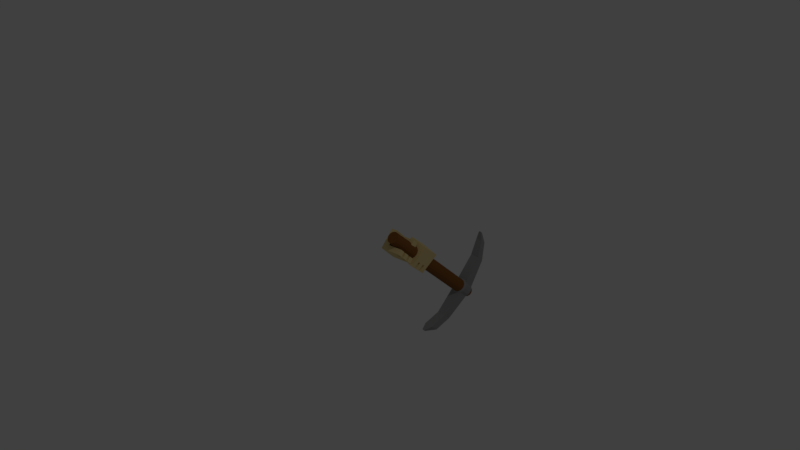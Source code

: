 # Source: diggerpickaxeupperswing.blend  (saved by Blender 2.77.0; exported with 4.5.12 LTS)
import bpy
from mathutils import Matrix  # noqa: F401  (used for matrix-valued properties, if any)

bpy.ops.wm.read_factory_settings(use_empty=True)
scene = bpy.context.scene
scene.name = 'Scene'

# ---- collections
col_collection_1 = bpy.data.collections.new('Collection 1'); scene.collection.children.link(col_collection_1)

# ---- materials (node trees are filled in below, after node groups)
mat_hand = bpy.data.materials.new('hand')
mat_hand.alpha_threshold = 0.0
mat_hand.use_transparent_shadow = False
mat_hand.diffuse_color = (0.8, 0.6293, 0.2879, 1.0)
mat_hand.roughness = 0.5
mat_wood = bpy.data.materials.new('wood')
mat_wood.alpha_threshold = 0.0
mat_wood.use_transparent_shadow = False
mat_wood.diffuse_color = (0.2462, 0.09863, 0.02636, 1.0)
mat_wood.roughness = 0.5
mat_iron = bpy.data.materials.new('iron')
mat_iron.alpha_threshold = 0.0
mat_iron.use_transparent_shadow = False
mat_iron.diffuse_color = (0.3185, 0.3185, 0.3185, 1.0)
mat_iron.roughness = 0.5

# ---- material node trees

# ---- world
world_world = bpy.data.worlds.new('World'); scene.world = world_world
world_world.color = (0.05088, 0.05088, 0.05088)
world_world.use_sun_shadow = False
world_world.sun_shadow_jitter_overblur = 0.0
world_world.cycles.sampling_method = 'MANUAL'

# ---- cameras
cam_camera = bpy.data.cameras.new('Camera')
cam_camera.clip_end = 100.0
cam_camera.lens = 35.0
cam_camera.sensor_width = 32.0
cam_camera.sensor_height = 18.0
cam_camera.ortho_scale = 7.314
cam_camera.dof.focus_distance = 0.0
cam_camera.dof.aperture_fstop = 128.0

# ---- lights
light_lamp = bpy.data.lights.new('Lamp', 'POINT')
light_lamp.transmission_factor = 0.0
light_lamp.cutoff_distance = 30.0
light_lamp.energy = 100.0
light_lamp.shadow_buffer_clip_start = 1.001
light_lamp.shadow_soft_size = 0.1
light_lamp.shadow_maximum_resolution = 0.006
light_lamp.use_absolute_resolution = True

# ---- meshes
me_mesh_011 = bpy.data.meshes.new('Mesh.011')
me_mesh_011.from_pydata([(1.041, -0.381, 0.1341), (0.9666, 0.1005, -0.488), (0.6347, 1.619, 1.249), (0.6347, 1.619, 1.249), (0.9666, 0.1005, -0.488), (1.041, -0.381, 0.1341), (1.137, -0.7117, -1.137), (1.137, -0.7117, -1.137), (1.211, -1.193, -0.5149), (1.137, -0.7117, -1.137), (1.041, -0.381, 0.1341), (1.041, -0.381, 0.1341), (0.6347, 1.619, 1.249), (1.08, -0.6314, 0.4575), (1.041, -0.381, 0.1341), (1.041, -0.381, 0.1341), (1.08, -0.6314, 0.4575), (0.6347, 1.619, 1.249), (1.08, -0.6314, 0.4575), (1.08, -0.6314, 0.4575), (0.7865, 0.6367, 2.518), (1.08, -0.6314, 0.4575), (0.6347, 1.619, 1.249), (0.6347, 1.619, 1.249), (1.08, -0.6314, 0.4575), (0.7865, 0.6367, 2.518), (1.08, -0.6314, 0.4575), (1.08, -0.6314, 0.4575), (1.157, -1.132, 1.104), (1.08, -0.6314, 0.4575), (0.7865, 0.6367, 2.518), (0.7865, 0.6367, 2.518), (1.08, -0.6314, 0.4575), (1.157, -1.132, 1.104), (1.25, -1.444, -0.1914), (1.25, -1.444, -0.1914), (1.327, -1.944, 0.4555), (1.25, -1.444, -0.1914), (1.157, -1.132, 1.104), (1.157, -1.132, 1.104), (0.9279, 0.3508, -0.8114), (0.6347, 1.619, 1.249), (0.9666, 0.1005, -0.488), (0.9666, 0.1005, -0.488), (0.6347, 1.619, 1.249), (0.9279, 0.3508, -0.8114), (0.4828, 2.601, -0.02006), (0.4828, 2.601, -0.02006), (0.9279, 0.3508, -0.8114), (0.4828, 2.601, -0.02006), (0.9279, 0.3508, -0.8114), (0.9279, 0.3508, -0.8114), (0.4828, 2.601, -0.02006), (0.9279, 0.3508, -0.8114), (1.024, 0.02015, -2.082), (1.024, 0.02015, -2.082), (1.098, -0.4613, -1.46), (1.024, 0.02015, -2.082), (0.9279, 0.3508, -0.8114), (0.9279, 0.3508, -0.8114), (-0.06065, 1.218, -0.022), (0.1853, -0.02151, -0.4889), (0.2597, -0.503, 0.1332), (0.2597, -0.503, 0.1332), (0.1853, -0.02151, -0.4889), (-0.06065, 1.218, -0.022), (0.1466, 0.2289, -0.8123), (0.1466, 0.2289, -0.8123), (-0.1351, 1.699, -0.644), (0.1466, 0.2289, -0.8123), (-0.06065, 1.218, -0.022), (-0.06065, 1.218, -0.022), (0.1466, 0.2289, -0.8123), (-0.1351, 1.699, -0.644), (0.1466, 0.2289, -0.8123), (0.1466, 0.2289, -0.8123), (0.2475, -0.1262, -2.103), (0.1466, 0.2289, -0.8123), (-0.1351, 1.699, -0.644), (-0.1351, 1.699, -0.644), (0.1466, 0.2289, -0.8123), (0.2475, -0.1262, -2.103), (0.3219, -0.6077, -1.481), (0.3219, -0.6077, -1.481), (0.2597, -0.503, 0.1332), (0.1686, -0.265, 1.894), (-0.06065, 1.218, -0.022), (-0.06065, 1.218, -0.022), (0.1686, -0.265, 1.894), (0.2597, -0.503, 0.1332), (0.1686, -0.265, 1.894), (0.1686, -0.265, 1.894), (0.2984, -0.7533, 0.4566), (0.1686, -0.265, 1.894), (0.2597, -0.503, 0.1332), (0.2597, -0.503, 0.1332), (0.1686, -0.265, 1.894), (0.2984, -0.7533, 0.4566), (0.3758, -1.254, 1.104), (0.3758, -1.254, 1.104), (0.4737, -1.59, -0.2118), (0.3758, -1.254, 1.104), (0.2984, -0.7533, 0.4566), (0.2984, -0.7533, 0.4566), (0.3758, -1.254, 1.104), (0.4737, -1.59, -0.2118), (0.5511, -2.091, 0.4351), (0.5511, -2.091, 0.4351), (0.3606, -0.858, -1.157), (0.2597, -0.503, 0.1332), (0.1853, -0.02151, -0.4889), (0.1853, -0.02151, -0.4889), (0.2597, -0.503, 0.1332), (0.3606, -0.858, -1.157), (0.435, -1.34, -0.5353), (0.435, -1.34, -0.5353), (0.4828, 2.601, -0.02006), (-0.1351, 1.699, -0.644), (-2.622, 2.016, -0.1017), (-2.622, 2.016, -0.1017), (-0.1351, 1.699, -0.644), (0.4828, 2.601, -0.02006), (-0.1351, 1.699, -0.644), (-0.1351, 1.699, -0.644), (1.024, 0.02015, -2.082), (-0.1351, 1.699, -0.644), (0.4828, 2.601, -0.02006), (0.4828, 2.601, -0.02006), (-0.1351, 1.699, -0.644), (1.024, 0.02015, -2.082), (0.2475, -0.1262, -2.103), (0.2475, -0.1262, -2.103), (-1.687, 1.407, -0.6848), (-2.622, 2.016, -0.1017), (-0.1351, 1.699, -0.644), (-0.1351, 1.699, -0.644), (-2.622, 2.016, -0.1017), (-1.687, 1.407, -0.6848), (-2.173, -0.1285, -1.815), (-2.173, -0.1285, -1.815), (-1.396, 0.01784, -1.795), (-2.173, -0.1285, -1.815), (-1.687, 1.407, -0.6848), (-1.687, 1.407, -0.6848), (-2.173, -0.1285, -1.815), (-2.367, 0.6328, 0.1055), (-2.622, 2.016, -0.1017), (-2.622, 2.016, -0.1017), (-2.367, 0.6328, 0.1055), (-2.173, -0.1285, -1.815), (-2.076, -0.756, -1.004), (-2.076, -0.756, -1.004), (-2.367, 0.6328, 0.1055), (-2.318, 0.05128, 2.436), (-2.622, 2.016, -0.1017), (-2.622, 2.016, -0.1017), (-2.318, 0.05128, 2.436), (-2.367, 0.6328, 0.1055), (-2.16, -0.7041, 1.833), (-2.16, -0.7041, 1.833), (-2.318, 0.05128, 2.436), (0.6347, 1.619, 1.249), (-2.622, 2.016, -0.1017), (-2.622, 2.016, -0.1017), (0.6347, 1.619, 1.249), (-2.318, 0.05128, 2.436), (0.7865, 0.6367, 2.518), (0.7865, 0.6367, 2.518), (0.4828, 2.601, -0.02006), (-2.622, 2.016, -0.1017), (0.6347, 1.619, 1.249), (0.6347, 1.619, 1.249), (-2.16, -0.7041, 1.833), (-1.59, 0.7792, 0.1259), (0.1686, -0.265, 1.894), (0.1686, -0.265, 1.894), (-1.59, 0.7792, 0.1259), (-2.16, -0.7041, 1.833), (-2.367, 0.6328, 0.1055), (-2.367, 0.6328, 0.1055), (-1.59, 0.7792, 0.1259), (-0.06065, 1.218, -0.022), (0.1686, -0.265, 1.894), (0.1686, -0.265, 1.894), (-0.06065, 1.218, -0.022), (-1.59, 0.7792, 0.1259), (-0.1351, 1.699, -0.644), (-0.1351, 1.699, -0.644), (-1.687, 1.407, -0.6848), (-0.1351, 1.699, -0.644), (-1.59, 0.7792, 0.1259), (-1.59, 0.7792, 0.1259), (1.157, -1.132, 1.104), (0.1686, -0.265, 1.894), (0.3758, -1.254, 1.104), (0.3758, -1.254, 1.104), (0.1686, -0.265, 1.894), (1.157, -1.132, 1.104), (0.1686, -0.265, 1.894), (0.1686, -0.265, 1.894), (0.7865, 0.6367, 2.518), (0.1686, -0.265, 1.894), (1.157, -1.132, 1.104), (1.157, -1.132, 1.104), (0.1686, -0.265, 1.894), (0.7865, 0.6367, 2.518), (0.1686, -0.265, 1.894), (0.1686, -0.265, 1.894), (-2.318, 0.05128, 2.436), (0.1686, -0.265, 1.894), (0.7865, 0.6367, 2.518), (0.7865, 0.6367, 2.518), (0.1686, -0.265, 1.894), (-2.318, 0.05128, 2.436), (-2.16, -0.7041, 1.833), (-2.16, -0.7041, 1.833), (0.5511, -2.091, 0.4351), (1.157, -1.132, 1.104), (0.3758, -1.254, 1.104), (0.3758, -1.254, 1.104), (1.157, -1.132, 1.104), (0.5511, -2.091, 0.4351), (1.327, -1.944, 0.4555), (1.327, -1.944, 0.4555), (1.08, -0.6314, 0.4575), (0.2597, -0.503, 0.1332), (1.041, -0.381, 0.1341), (1.041, -0.381, 0.1341), (0.2597, -0.503, 0.1332), (1.08, -0.6314, 0.4575), (0.2984, -0.7533, 0.4566), (0.2984, -0.7533, 0.4566), (0.1853, -0.02151, -0.4889), (0.9279, 0.3508, -0.8114), (0.9666, 0.1005, -0.488), (0.9666, 0.1005, -0.488), (0.9279, 0.3508, -0.8114), (0.1853, -0.02151, -0.4889), (0.1466, 0.2289, -0.8123), (0.1466, 0.2289, -0.8123), (0.3606, -0.858, -1.157), (1.211, -1.193, -0.5149), (0.435, -1.34, -0.5353), (0.435, -1.34, -0.5353), (1.211, -1.193, -0.5149), (0.3606, -0.858, -1.157), (1.137, -0.7117, -1.137), (1.137, -0.7117, -1.137), (0.435, -1.34, -0.5353), (1.041, -0.381, 0.1341), (0.2597, -0.503, 0.1332), (0.2597, -0.503, 0.1332), (1.041, -0.381, 0.1341), (0.435, -1.34, -0.5353), (1.211, -1.193, -0.5149), (1.211, -1.193, -0.5149), (0.9666, 0.1005, -0.488), (0.3606, -0.858, -1.157), (0.1853, -0.02151, -0.4889), (0.1853, -0.02151, -0.4889), (0.3606, -0.858, -1.157), (0.9666, 0.1005, -0.488), (1.137, -0.7117, -1.137), (1.137, -0.7117, -1.137), (-2.076, -0.756, -1.004), (-1.59, 0.7792, 0.1259), (-2.367, 0.6328, 0.1055), (-2.367, 0.6328, 0.1055), (-1.59, 0.7792, 0.1259), (-2.076, -0.756, -1.004), (-1.299, -0.6097, -0.9839), (-1.299, -0.6097, -0.9839), (0.3219, -0.6077, -1.481), (0.9279, 0.3508, -0.8114), (0.1466, 0.2289, -0.8123), (0.1466, 0.2289, -0.8123), (0.9279, 0.3508, -0.8114), (0.3219, -0.6077, -1.481), (1.098, -0.4613, -1.46), (1.098, -0.4613, -1.46), (-1.396, 0.01784, -1.795), (-2.076, -0.756, -1.004), (-2.173, -0.1285, -1.815), (-2.173, -0.1285, -1.815), (-2.076, -0.756, -1.004), (-1.396, 0.01784, -1.795), (-1.299, -0.6097, -0.9839), (-1.299, -0.6097, -0.9839), (-1.687, 1.407, -0.6848), (-1.299, -0.6097, -0.9839), (-1.396, 0.01784, -1.795), (-1.396, 0.01784, -1.795), (-1.299, -0.6097, -0.9839), (-1.687, 1.407, -0.6848), (-1.59, 0.7792, 0.1259), (-1.59, 0.7792, 0.1259), (1.024, 0.02015, -2.082), (0.3219, -0.6077, -1.481), (0.2475, -0.1262, -2.103), (0.2475, -0.1262, -2.103), (0.3219, -0.6077, -1.481), (1.024, 0.02015, -2.082), (1.098, -0.4613, -1.46), (1.098, -0.4613, -1.46), (0.4737, -1.59, -0.2118), (1.327, -1.944, 0.4555), (0.5511, -2.091, 0.4351), (0.5511, -2.091, 0.4351), (1.327, -1.944, 0.4555), (0.4737, -1.59, -0.2118), (1.25, -1.444, -0.1914), (1.25, -1.444, -0.1914), (1.08, -0.6314, 0.4575), (0.4737, -1.59, -0.2118), (0.2984, -0.7533, 0.4566), (0.2984, -0.7533, 0.4566), (0.4737, -1.59, -0.2118), (1.08, -0.6314, 0.4575), (1.25, -1.444, -0.1914), (1.25, -1.444, -0.1914)], [], [(0, 1, 2, 3), (4, 5, 6, 7), (8, 9, 10, 11), (12, 13, 14, 15), (16, 17, 18, 19), (20, 21, 22, 23), (24, 25, 26, 27), (28, 29, 30, 31), (32, 33, 34, 35), (36, 37, 38, 39), (40, 41, 42, 43), (44, 45, 46, 47), (48, 49, 50, 51), (52, 53, 54, 55), (56, 57, 58, 59), (60, 61, 62, 63), (64, 65, 66, 67), (68, 69, 70, 71), (72, 73, 74, 75), (76, 77, 78, 79), (80, 81, 82, 83), (84, 85, 86, 87), (88, 89, 90, 91), (92, 93, 94, 95), (96, 97, 98, 99), (100, 101, 102, 103), (104, 105, 106, 107), (108, 109, 110, 111), (112, 113, 114, 115), (116, 117, 118, 119), (120, 121, 122, 123), (124, 125, 126, 127), (128, 129, 130, 131), (132, 133, 134, 135), (136, 137, 138, 139), (140, 141, 142, 143), (144, 145, 146, 147), (148, 149, 150, 151), (152, 153, 154, 155), (156, 157, 158, 159), (160, 161, 162, 163), (164, 165, 166, 167), (168, 169, 170, 171), (172, 173, 174, 175), (176, 177, 178, 179), (180, 181, 182, 183), (184, 185, 186, 187), (188, 189, 190, 191), (192, 193, 194, 195), (196, 197, 198, 199), (200, 201, 202, 203), (204, 205, 206, 207), (208, 209, 210, 211), (212, 213, 214, 215), (216, 217, 218, 219), (220, 221, 222, 223), (224, 225, 226, 227), (228, 229, 230, 231), (232, 233, 234, 235), (236, 237, 238, 239), (240, 241, 242, 243), (244, 245, 246, 247), (248, 249, 250, 251), (252, 253, 254, 255), (256, 257, 258, 259), (260, 261, 262, 263), (264, 265, 266, 267), (268, 269, 270, 271), (272, 273, 274, 275), (276, 277, 278, 279), (280, 281, 282, 283), (284, 285, 286, 287), (288, 289, 290, 291), (292, 293, 294, 295), (296, 297, 298, 299), (300, 301, 302, 303), (304, 305, 306, 307), (308, 309, 310, 311), (312, 313, 314, 315), (316, 317, 318, 319)])
me_mesh_011.materials.append(mat_hand)
me_mesh_011.use_remesh_preserve_volume = False
me_mesh_011.use_remesh_preserve_attributes = False
me_mesh_011.use_mirror_vertex_groups = False
me_mesh_011.update()
me_cylinder = bpy.data.meshes.new('Cylinder')
me_cylinder.from_pydata([(0.08313, 0.75, 1.191), (5.811e-09, 0.9417, 4.499), (0.3933, 0.6883, 1.191), (0.3604, 0.87, 4.499), (0.6563, 0.5126, 1.191), (0.6659, 0.6659, 4.499), (0.8321, 0.2496, 1.191), (0.87, 0.3604, 4.499), (0.8938, -0.06059, 1.191), (0.9417, -4.084e-08, 4.499), (0.8321, -0.3708, 1.191), (0.87, -0.3604, 4.499), (0.6563, -0.6338, 1.191), (0.6659, -0.6659, 4.499), (0.3933, -0.8095, 1.191), (0.3604, -0.87, 4.499), (0.08313, -0.8712, 1.191), (1.48e-07, -0.9417, 4.499), (-0.2271, -0.8095, 1.191), (-0.3604, -0.87, 4.499), (-0.4901, -0.6338, 1.191), (-0.6659, -0.6659, 4.499), (-0.6658, -0.3708, 1.191), (-0.87, -0.3604, 4.499), (-0.7275, -0.06059, 1.191), (-0.9417, 1.156e-08, 4.499), (-0.6658, 0.2496, 1.191), (-0.87, 0.3604, 4.499), (-0.4901, 0.5126, 1.191), (-0.6659, 0.6659, 4.499), (-0.2271, 0.6883, 1.191), (-0.3604, 0.87, 4.499), (0.3604, 0.87, 13.93), (5.811e-09, 0.9417, 13.93), (0.6659, 0.6659, 13.93), (0.87, 0.3604, 13.93), (0.9417, -4.084e-08, 13.93), (0.87, -0.3604, 13.93), (0.6659, -0.6659, 13.93), (0.3604, -0.87, 13.93), (1.48e-07, -0.9417, 13.93), (-0.3604, -0.87, 13.93), (-0.6659, -0.6659, 13.93), (-0.87, -0.3604, 13.93), (-0.9417, 1.156e-08, 13.93), (-0.87, 0.3604, 13.93), (-0.6659, 0.6659, 13.93), (-0.3604, 0.87, 13.93), (0.4437, 1.071, 13.94), (3.167e-07, 1.159, 13.94), (0.8199, 0.8199, 13.94), (1.071, 0.4437, 13.94), (1.159, -5.114e-08, 13.94), (1.071, -0.4437, 13.94), (0.8199, -0.8199, 13.94), (0.4437, -1.071, 13.94), (4.917e-07, -1.159, 13.94), (-0.4437, -1.071, 13.94), (-0.8199, -0.8199, 13.94), (-1.071, -0.4437, 13.94), (-1.159, 1.337e-08, 13.94), (-1.071, 0.4437, 13.94), (-0.8199, 0.8199, 13.94), (-0.4437, 1.071, 13.94), (0.4437, 1.071, 15.07), (3.167e-07, 1.159, 15.07), (0.8199, 0.8199, 15.07), (1.071, 0.4437, 15.07), (1.159, -5.114e-08, 15.07), (1.071, -0.4437, 15.07), (0.8199, -0.8199, 15.07), (0.4437, -1.071, 15.07), (4.917e-07, -1.159, 15.07), (-0.4437, -1.071, 15.07), (-0.8199, -0.8199, 15.07), (-1.071, -0.4437, 15.07), (-1.159, 1.337e-08, 15.07), (-1.071, 0.4437, 15.07), (-0.8199, 0.8199, 15.07), (-0.4437, 1.071, 15.07), (0.3566, 0.861, 15.1), (3.379e-07, 0.9319, 15.1), (0.659, 0.659, 15.1), (0.861, 0.3566, 15.1), (0.9319, -4.111e-08, 15.1), (0.861, -0.3566, 15.1), (0.659, -0.659, 15.1), (0.3566, -0.861, 15.1), (4.786e-07, -0.9319, 15.1), (-0.3566, -0.861, 15.1), (-0.659, -0.659, 15.1), (-0.861, -0.3566, 15.1), (-0.9319, 1.074e-08, 15.1), (-0.861, 0.3566, 15.1), (-0.659, 0.659, 15.1), (-0.3566, 0.861, 15.1), (0.2985, 0.7206, 15.68), (6.844e-07, 0.78, 15.68), (0.5515, 0.5515, 15.68), (0.7206, 0.2985, 15.68), (0.78, -3.197e-08, 15.68), (0.7206, -0.2985, 15.68), (0.5515, -0.5515, 15.68), (0.2985, -0.7206, 15.68), (8.022e-07, -0.78, 15.68), (-0.2985, -0.7206, 15.68), (-0.5515, -0.5515, 15.68), (-0.7206, -0.2985, 15.68), (-0.78, 1.142e-08, 15.68), (-0.7206, 0.2985, 15.68), (-0.5515, 0.5515, 15.68), (-0.2985, 0.7206, 15.68), (-4.91, -0.355, 13.71), (-4.709, -0.6559, 13.71), (-4.981, 2.022e-07, 13.71), (-4.91, 0.355, 13.71), (-4.709, 0.6559, 13.71), (-4.91, -0.355, 14.61), (-4.709, -0.6559, 14.61), (-4.981, 2.022e-07, 14.61), (-4.91, 0.355, 14.61), (-4.709, 0.6559, 14.61), (4.91, 0.355, 13.71), (4.709, 0.6559, 13.71), (4.981, -8.902e-08, 13.71), (4.91, -0.355, 13.71), (4.709, -0.6559, 13.71), (4.91, 0.355, 14.61), (4.709, 0.6559, 14.61), (4.981, -8.902e-08, 14.61), (4.91, -0.355, 14.61), (4.709, -0.6559, 14.61), (7.163, 0.2556, 12.92), (7.018, 0.4723, 12.92), (7.214, -4.554e-08, 12.92), (7.163, -0.2556, 12.92), (7.018, -0.4723, 12.92), (7.163, 0.2556, 13.57), (7.018, 0.4723, 13.57), (7.214, -4.554e-08, 13.57), (7.163, -0.2556, 13.57), (7.018, -0.4723, 13.57), (-7.182, -0.355, 12.8), (-6.981, -0.6559, 12.8), (-7.252, 5.05e-07, 12.8), (-7.182, 0.355, 12.8), (-6.981, 0.6559, 12.8), (-7.182, -0.355, 13.7), (-6.981, -0.6559, 13.7), (-7.252, 5.05e-07, 13.7), (-7.182, 0.355, 13.7), (-6.981, 0.6559, 13.7), (7.961, 0.1041, 12.43), (7.902, 0.1923, 12.43), (7.982, -5.245e-08, 12.43), (7.961, -0.1041, 12.43), (7.902, -0.1923, 12.43), (7.961, 0.1041, 12.69), (7.902, 0.1923, 12.69), (7.982, -5.245e-08, 12.69), (7.961, -0.1041, 12.69), (7.902, -0.1923, 12.69), (-7.962, -0.1084, 12.42), (-7.901, -0.2003, 12.42), (-7.984, 4.882e-07, 12.42), (-7.962, 0.1084, 12.42), (-7.901, 0.2003, 12.42), (-7.962, -0.1084, 12.69), (-7.901, -0.2003, 12.69), (-7.984, 4.882e-07, 12.69), (-7.962, 0.1084, 12.69), (-7.901, 0.2003, 12.69), (0.2897, 0.6994, 13.77), (5.8e-08, 0.757, 13.77), (0.5353, 0.5353, 13.77), (0.6994, 0.2897, 13.77), (0.757, -3.283e-08, 13.77), (0.6994, -0.2897, 13.77), (0.5353, -0.5353, 13.77), (0.2897, -0.6994, 13.77), (1.723e-07, -0.757, 13.77), (-0.2897, -0.6994, 13.77), (-0.5353, -0.5353, 13.77), (-0.6994, -0.2897, 13.77), (-0.757, 9.289e-09, 13.77), (-0.6994, 0.2897, 13.77), (-0.5353, 0.5353, 13.77), (-0.2897, 0.6994, 13.77), (0.3567, 0.8611, 13.78), (3.079e-07, 0.9321, 13.78), (0.6591, 0.6591, 13.78), (0.8611, 0.3567, 13.78), (0.9321, -4.111e-08, 13.78), (0.8611, -0.3567, 13.78), (0.6591, -0.6591, 13.78), (0.3567, -0.8611, 13.78), (4.486e-07, -0.9321, 13.78), (-0.3567, -0.8611, 13.78), (-0.6591, -0.6591, 13.78), (-0.8611, -0.3567, 13.78), (-0.9321, 1.074e-08, 13.78), (-0.8611, 0.3567, 13.78), (-0.6591, 0.6591, 13.78), (-0.3567, 0.8611, 13.78), (0.3515, 0.8487, 15.29), (3.412e-07, 0.9186, 15.29), (0.6496, 0.6496, 15.29), (0.8487, 0.3515, 15.29), (0.9186, -3.897e-08, 15.29), (0.8487, -0.3515, 15.29), (0.6496, -0.6496, 15.29), (0.3515, -0.8487, 15.29), (4.799e-07, -0.9186, 15.29), (-0.3515, -0.8487, 15.29), (-0.6496, -0.6496, 15.29), (-0.8487, -0.3515, 15.29), (-0.9186, 1.214e-08, 15.29), (-0.8487, 0.3515, 15.29), (-0.6496, 0.6496, 15.29), (-0.3515, 0.8487, 15.29), (0.2825, 0.6821, 15.32), (3.58e-07, 0.7383, 15.32), (0.5221, 0.5221, 15.32), (0.6821, 0.2825, 15.32), (0.7383, -3.102e-08, 15.32), (0.6821, -0.2825, 15.32), (0.5221, -0.5221, 15.32), (0.2825, -0.6821, 15.32), (4.695e-07, -0.7383, 15.32), (-0.2825, -0.6821, 15.32), (-0.5221, -0.5221, 15.32), (-0.6821, -0.2825, 15.32), (-0.7383, 1.006e-08, 15.32), (-0.6821, 0.2825, 15.32), (-0.5221, 0.5221, 15.32), (-0.2825, 0.6821, 15.32), (0.2368, 0.5716, 15.77), (9.092e-07, 0.6187, 15.77), (0.4375, 0.4375, 15.77), (0.5716, 0.2368, 15.77), (0.6187, -2.458e-08, 15.77), (0.5716, -0.2368, 15.77), (0.4375, -0.4375, 15.77), (0.2368, -0.5716, 15.77), (1.003e-06, -0.6187, 15.77), (-0.2368, -0.5716, 15.77), (-0.4375, -0.4375, 15.77), (-0.5716, -0.2368, 15.77), (-0.6187, 9.836e-09, 15.77), (-0.5716, 0.2368, 15.77), (-0.4375, 0.4375, 15.77), (-0.2368, 0.5716, 15.77)], [], [(0, 1, 3, 2), (2, 3, 5, 4), (4, 5, 7, 6), (6, 7, 9, 8), (8, 9, 11, 10), (10, 11, 13, 12), (12, 13, 15, 14), (14, 15, 17, 16), (16, 17, 19, 18), (18, 19, 21, 20), (20, 21, 23, 22), (22, 23, 25, 24), (24, 25, 27, 26), (26, 27, 29, 28), (13, 11, 37, 38), (28, 29, 31, 30), (30, 31, 1, 0), (0, 2, 4, 6, 8, 10, 12, 14, 16, 18, 20, 22, 24, 26, 28, 30), (59, 60, 200, 199), (23, 21, 42, 43), (1, 31, 47, 33), (9, 7, 35, 36), (19, 17, 40, 41), (29, 27, 45, 46), (5, 3, 32, 34), (15, 13, 38, 39), (25, 23, 43, 44), (11, 9, 36, 37), (21, 19, 41, 42), (31, 29, 46, 47), (7, 5, 34, 35), (17, 15, 39, 40), (3, 1, 33, 32), (27, 25, 44, 45), (57, 56, 72, 73), (35, 34, 174, 175), (58, 59, 199, 198), (33, 47, 187, 173), (34, 32, 172, 174), (57, 58, 198, 197), (47, 46, 186, 187), (32, 33, 173, 172), (56, 57, 197, 196), (46, 45, 185, 186), (55, 56, 196, 195), (45, 44, 184, 185), (54, 55, 195, 194), (44, 43, 183, 184), (53, 54, 194, 193), (43, 42, 182, 183), (81, 80, 220, 221), (50, 48, 64, 66), (58, 57, 73, 74), (66, 67, 127, 128), (60, 59, 112, 114), (50, 66, 128, 123), (59, 58, 113, 112), (69, 70, 131, 130), (76, 77, 120, 119), (52, 51, 122, 124), (62, 61, 115, 116), (55, 54, 70, 71), (63, 62, 78, 79), (56, 55, 71, 72), (48, 49, 65, 64), (49, 63, 79, 65), (84, 83, 99, 100), (70, 69, 209, 210), (93, 94, 234, 233), (69, 68, 208, 209), (92, 93, 233, 232), (68, 67, 207, 208), (91, 92, 232, 231), (67, 66, 206, 207), (90, 91, 231, 230), (65, 79, 219, 205), (66, 64, 204, 206), (89, 90, 230, 229), (79, 78, 218, 219), (64, 65, 205, 204), (88, 89, 229, 228), (78, 77, 217, 218), (106, 105, 245, 246), (92, 91, 107, 108), (85, 84, 100, 101), (93, 92, 108, 109), (86, 85, 101, 102), (94, 93, 109, 110), (87, 86, 102, 103), (95, 94, 110, 111), (88, 87, 103, 104), (80, 81, 97, 96), (81, 95, 111, 97), (89, 88, 104, 105), (82, 80, 96, 98), (90, 89, 105, 106), (83, 82, 98, 99), (91, 90, 106, 107), (113, 118, 148, 143), (114, 112, 142, 144), (118, 117, 147, 148), (120, 121, 151, 150), (77, 78, 121, 120), (58, 74, 118, 113), (74, 75, 117, 118), (61, 60, 114, 115), (78, 62, 116, 121), (75, 76, 119, 117), (127, 129, 139, 137), (123, 128, 138, 133), (124, 122, 132, 134), (128, 127, 137, 138), (53, 52, 124, 125), (67, 68, 129, 127), (70, 54, 126, 131), (54, 53, 125, 126), (68, 69, 130, 129), (51, 50, 123, 122), (138, 137, 157, 158), (140, 141, 161, 160), (132, 133, 153, 152), (136, 135, 155, 156), (131, 126, 136, 141), (125, 124, 134, 135), (129, 130, 140, 139), (126, 125, 135, 136), (122, 123, 133, 132), (130, 131, 141, 140), (150, 151, 171, 170), (142, 143, 163, 162), (146, 145, 165, 166), (149, 150, 170, 169), (117, 119, 149, 147), (121, 116, 146, 151), (115, 114, 144, 145), (119, 120, 150, 149), (116, 115, 145, 146), (112, 113, 143, 142), (152, 153, 158, 157), (154, 152, 157, 159), (155, 154, 159, 160), (156, 155, 160, 161), (134, 132, 152, 154), (133, 138, 158, 153), (137, 139, 159, 157), (141, 136, 156, 161), (135, 134, 154, 155), (139, 140, 160, 159), (162, 163, 168, 167), (164, 162, 167, 169), (165, 164, 169, 170), (166, 165, 170, 171), (148, 147, 167, 168), (144, 142, 162, 164), (143, 148, 168, 163), (147, 149, 169, 167), (151, 146, 166, 171), (145, 144, 164, 165), (176, 175, 191, 192), (184, 183, 199, 200), (177, 176, 192, 193), (185, 184, 200, 201), (178, 177, 193, 194), (186, 185, 201, 202), (179, 178, 194, 195), (187, 186, 202, 203), (180, 179, 195, 196), (172, 173, 189, 188), (173, 187, 203, 189), (181, 180, 196, 197), (174, 172, 188, 190), (182, 181, 197, 198), (175, 174, 190, 191), (183, 182, 198, 199), (36, 35, 175, 176), (60, 61, 201, 200), (37, 36, 176, 177), (61, 62, 202, 201), (38, 37, 177, 178), (49, 48, 188, 189), (62, 63, 203, 202), (39, 38, 178, 179), (48, 50, 190, 188), (63, 49, 189, 203), (40, 39, 179, 180), (50, 51, 191, 190), (41, 40, 180, 181), (51, 52, 192, 191), (42, 41, 181, 182), (52, 53, 193, 192), (218, 217, 233, 234), (211, 210, 226, 227), (219, 218, 234, 235), (212, 211, 227, 228), (204, 205, 221, 220), (205, 219, 235, 221), (213, 212, 228, 229), (206, 204, 220, 222), (214, 213, 229, 230), (207, 206, 222, 223), (215, 214, 230, 231), (208, 207, 223, 224), (216, 215, 231, 232), (209, 208, 224, 225), (217, 216, 232, 233), (210, 209, 225, 226), (94, 95, 235, 234), (71, 70, 210, 211), (80, 82, 222, 220), (95, 81, 221, 235), (72, 71, 211, 212), (82, 83, 223, 222), (73, 72, 212, 213), (83, 84, 224, 223), (74, 73, 213, 214), (84, 85, 225, 224), (75, 74, 214, 215), (85, 86, 226, 225), (76, 75, 215, 216), (86, 87, 227, 226), (77, 76, 216, 217), (87, 88, 228, 227), (236, 237, 251, 250, 249, 248, 247, 246, 245, 244, 243, 242, 241, 240, 239, 238), (99, 98, 238, 239), (107, 106, 246, 247), (100, 99, 239, 240), (108, 107, 247, 248), (101, 100, 240, 241), (109, 108, 248, 249), (102, 101, 241, 242), (110, 109, 249, 250), (103, 102, 242, 243), (111, 110, 250, 251), (104, 103, 243, 244), (96, 97, 237, 236), (97, 111, 251, 237), (105, 104, 244, 245), (98, 96, 236, 238), (116, 113, 143, 146), (116, 62, 58, 113), (166, 146, 143, 163), (162, 164, 165, 166, 163), (54, 50, 123, 126), (126, 123, 133, 136), (156, 136, 133, 153), (152, 154, 155, 156, 153)])
me_cylinder.polygons.foreach_set('material_index', [0, 0, 0, 0, 0, 0, 0, 0, 0, 0, 0, 0, 0, 0, 0, 0, 0, 0, 1, 0, 0, 0, 0, 0, 0, 0, 0, 0, 0, 0, 0, 0, 0, 0, 1, 0, 1, 0, 0, 1, 0, 0, 1, 0, 1, 0, 1, 0, 1, 0, 0, 1, 1, 1, 1, 1, 1, 1, 1, 1, 1, 1, 1, 1, 1, 1, 0, 1, 0, 1, 0, 1, 0, 1, 0, 1, 1, 0, 1, 1, 0, 1, 0, 0, 0, 0, 0, 0, 0, 0, 0, 0, 0, 0, 0, 0, 0, 0, 1, 1, 1, 1, 1, 1, 1, 1, 1, 1, 1, 1, 1, 1, 1, 1, 1, 1, 1, 1, 1, 1, 1, 1, 1, 1, 1, 1, 1, 1, 1, 1, 1, 1, 1, 1, 1, 1, 1, 1, 1, 1, 1, 1, 1, 1, 1, 1, 1, 1, 1, 1, 1, 1, 1, 1, 1, 1, 1, 1, 0, 0, 0, 0, 0, 0, 0, 0, 0, 0, 0, 0, 0, 0, 0, 0, 0, 1, 0, 1, 0, 1, 1, 0, 1, 1, 0, 1, 0, 1, 0, 1, 0, 0, 0, 0, 0, 0, 0, 0, 0, 0, 0, 0, 0, 0, 0, 0, 0, 1, 0, 0, 1, 0, 1, 0, 1, 0, 1, 0, 1, 0, 1, 0, 0, 0, 0, 0, 0, 0, 0, 0, 0, 0, 0, 0, 0, 0, 0, 0, 1, 1, 1, 1, 1, 1, 1, 1])
me_cylinder.materials.append(mat_wood)
me_cylinder.materials.append(mat_iron)
me_cylinder.use_remesh_preserve_volume = False
me_cylinder.use_remesh_preserve_attributes = False
me_cylinder.use_mirror_vertex_groups = False
me_cylinder.update()
me_mesh_010 = bpy.data.meshes.new('Mesh.010')
me_mesh_010.from_pydata([(-0.6831, 1.626, 1.307), (-1.015, 0.1072, -0.4296), (-1.089, -0.3743, 0.1925), (-1.089, -0.3743, 0.1925), (-1.015, 0.1072, -0.4296), (-0.6831, 1.626, 1.307), (-0.9763, 0.3575, -0.753), (-0.9763, 0.3575, -0.753), (-0.5313, 2.608, 0.03833), (-0.9763, 0.3575, -0.753), (-0.6831, 1.626, 1.307), (-0.6831, 1.626, 1.307), (-0.9763, 0.3575, -0.753), (-0.5313, 2.608, 0.03833), (-0.9763, 0.3575, -0.753), (-0.9763, 0.3575, -0.753), (-1.072, 0.02685, -2.024), (-0.9763, 0.3575, -0.753), (-0.5313, 2.608, 0.03833), (-0.5313, 2.608, 0.03833), (-0.9763, 0.3575, -0.753), (-1.072, 0.02685, -2.024), (-1.146, -0.4546, -1.402), (-1.146, -0.4546, -1.402), (-1.128, -0.6247, 0.5159), (-0.6831, 1.626, 1.307), (-1.089, -0.3743, 0.1925), (-1.089, -0.3743, 0.1925), (-0.6831, 1.626, 1.307), (-1.128, -0.6247, 0.5159), (-0.8349, 0.6434, 2.576), (-0.8349, 0.6434, 2.576), (-1.128, -0.6247, 0.5159), (-0.8349, 0.6434, 2.576), (-1.128, -0.6247, 0.5159), (-1.128, -0.6247, 0.5159), (-0.8349, 0.6434, 2.576), (-1.128, -0.6247, 0.5159), (-1.205, -1.125, 1.163), (-1.205, -1.125, 1.163), (-1.298, -1.437, -0.133), (-1.205, -1.125, 1.163), (-1.128, -0.6247, 0.5159), (-1.128, -0.6247, 0.5159), (-1.205, -1.125, 1.163), (-1.298, -1.437, -0.133), (-1.376, -1.938, 0.5139), (-1.376, -1.938, 0.5139), (-1.185, -0.705, -1.079), (-1.089, -0.3743, 0.1925), (-1.015, 0.1072, -0.4296), (-1.015, 0.1072, -0.4296), (-1.089, -0.3743, 0.1925), (-1.185, -0.705, -1.079), (-1.26, -1.186, -0.4565), (-1.26, -1.186, -0.4565), (-0.3081, -0.4962, 0.1916), (-0.2337, -0.01477, -0.4305), (0.01221, 1.225, 0.03639), (0.01221, 1.225, 0.03639), (-0.2337, -0.01477, -0.4305), (-0.3081, -0.4962, 0.1916), (-0.409, -0.8513, -1.099), (-0.409, -0.8513, -1.099), (-0.4834, -1.333, -0.4769), (-0.409, -0.8513, -1.099), (-0.3081, -0.4962, 0.1916), (-0.3081, -0.4962, 0.1916), (-0.217, -0.2583, 1.952), (-0.3081, -0.4962, 0.1916), (0.01221, 1.225, 0.03639), (0.01221, 1.225, 0.03639), (-0.3081, -0.4962, 0.1916), (-0.217, -0.2583, 1.952), (-0.3468, -0.7466, 0.515), (-0.3468, -0.7466, 0.515), (-0.4242, -1.247, 1.162), (-0.3468, -0.7466, 0.515), (-0.217, -0.2583, 1.952), (-0.217, -0.2583, 1.952), (-0.3468, -0.7466, 0.515), (-0.4242, -1.247, 1.162), (-0.5221, -1.583, -0.1534), (-0.5221, -1.583, -0.1534), (-0.5994, -2.084, 0.4935), (-0.5221, -1.583, -0.1534), (-0.4242, -1.247, 1.162), (-0.4242, -1.247, 1.162), (-0.195, 0.2356, -0.7539), (0.01221, 1.225, 0.03639), (-0.2337, -0.01477, -0.4305), (-0.2337, -0.01477, -0.4305), (0.01221, 1.225, 0.03639), (-0.195, 0.2356, -0.7539), (0.08662, 1.706, -0.5857), (0.08662, 1.706, -0.5857), (-0.195, 0.2356, -0.7539), (0.08662, 1.706, -0.5857), (-0.195, 0.2356, -0.7539), (-0.195, 0.2356, -0.7539), (0.08662, 1.706, -0.5857), (-0.195, 0.2356, -0.7539), (-0.2958, -0.1195, -2.044), (-0.2958, -0.1195, -2.044), (-0.3703, -0.6009, -1.422), (-0.2958, -0.1195, -2.044), (-0.195, 0.2356, -0.7539), (-0.195, 0.2356, -0.7539), (2.573, 2.023, -0.04328), (0.08662, 1.706, -0.5857), (-0.5313, 2.608, 0.03833), (-0.5313, 2.608, 0.03833), (0.08662, 1.706, -0.5857), (2.573, 2.023, -0.04328), (1.639, 1.413, -0.6265), (1.639, 1.413, -0.6265), (2.124, -0.1217, -1.757), (1.639, 1.413, -0.6265), (2.573, 2.023, -0.04328), (2.573, 2.023, -0.04328), (1.639, 1.413, -0.6265), (2.124, -0.1217, -1.757), (1.348, 0.02464, -1.736), (1.348, 0.02464, -1.736), (0.08662, 1.706, -0.5857), (-1.072, 0.02685, -2.024), (-0.5313, 2.608, 0.03833), (-0.5313, 2.608, 0.03833), (-1.072, 0.02685, -2.024), (0.08662, 1.706, -0.5857), (-0.2958, -0.1195, -2.044), (-0.2958, -0.1195, -2.044), (2.318, 0.6396, 0.1639), (2.124, -0.1217, -1.757), (2.573, 2.023, -0.04328), (2.573, 2.023, -0.04328), (2.124, -0.1217, -1.757), (2.318, 0.6396, 0.1639), (2.027, -0.7492, -0.9459), (2.027, -0.7492, -0.9459), (2.27, 0.05813, 2.495), (2.318, 0.6396, 0.1639), (2.573, 2.023, -0.04328), (2.573, 2.023, -0.04328), (2.318, 0.6396, 0.1639), (2.27, 0.05813, 2.495), (2.112, -0.6972, 1.891), (2.112, -0.6972, 1.891), (2.573, 2.023, -0.04328), (-0.6831, 1.626, 1.307), (2.27, 0.05813, 2.495), (2.27, 0.05813, 2.495), (-0.6831, 1.626, 1.307), (2.573, 2.023, -0.04328), (-0.5313, 2.608, 0.03833), (-0.5313, 2.608, 0.03833), (-0.6831, 1.626, 1.307), (-0.8349, 0.6434, 2.576), (2.27, 0.05813, 2.495), (2.27, 0.05813, 2.495), (1.542, 0.786, 0.1843), (2.112, -0.6972, 1.891), (-0.217, -0.2583, 1.952), (-0.217, -0.2583, 1.952), (2.112, -0.6972, 1.891), (1.542, 0.786, 0.1843), (2.318, 0.6396, 0.1639), (2.318, 0.6396, 0.1639), (0.01221, 1.225, 0.03639), (1.542, 0.786, 0.1843), (-0.217, -0.2583, 1.952), (-0.217, -0.2583, 1.952), (1.542, 0.786, 0.1843), (0.01221, 1.225, 0.03639), (1.542, 0.786, 0.1843), (1.542, 0.786, 0.1843), (0.08662, 1.706, -0.5857), (1.542, 0.786, 0.1843), (0.01221, 1.225, 0.03639), (0.01221, 1.225, 0.03639), (1.542, 0.786, 0.1843), (0.08662, 1.706, -0.5857), (1.639, 1.413, -0.6265), (1.639, 1.413, -0.6265), (-1.205, -1.125, 1.163), (-0.4242, -1.247, 1.162), (-0.217, -0.2583, 1.952), (-0.217, -0.2583, 1.952), (-0.4242, -1.247, 1.162), (-1.205, -1.125, 1.163), (-0.5994, -2.084, 0.4935), (-0.5994, -2.084, 0.4935), (-1.376, -1.938, 0.5139), (-0.5994, -2.084, 0.4935), (-1.205, -1.125, 1.163), (-1.205, -1.125, 1.163), (-0.217, -0.2583, 1.952), (-0.8349, 0.6434, 2.576), (-1.205, -1.125, 1.163), (-1.205, -1.125, 1.163), (-0.8349, 0.6434, 2.576), (-0.217, -0.2583, 1.952), (2.27, 0.05813, 2.495), (2.27, 0.05813, 2.495), (2.112, -0.6972, 1.891), (2.27, 0.05813, 2.495), (-0.217, -0.2583, 1.952), (-0.217, -0.2583, 1.952), (-0.3081, -0.4962, 0.1916), (-1.128, -0.6247, 0.5159), (-1.089, -0.3743, 0.1925), (-1.089, -0.3743, 0.1925), (-1.128, -0.6247, 0.5159), (-0.3081, -0.4962, 0.1916), (-0.3468, -0.7466, 0.515), (-0.3468, -0.7466, 0.515), (-0.9763, 0.3575, -0.753), (-0.2337, -0.01477, -0.4305), (-1.015, 0.1072, -0.4296), (-1.015, 0.1072, -0.4296), (-0.2337, -0.01477, -0.4305), (-0.9763, 0.3575, -0.753), (-0.195, 0.2356, -0.7539), (-0.195, 0.2356, -0.7539), (-1.26, -1.186, -0.4565), (-0.409, -0.8513, -1.099), (-0.4834, -1.333, -0.4769), (-0.4834, -1.333, -0.4769), (-0.409, -0.8513, -1.099), (-1.26, -1.186, -0.4565), (-1.185, -0.705, -1.079), (-1.185, -0.705, -1.079), (-1.089, -0.3743, 0.1925), (-0.4834, -1.333, -0.4769), (-0.3081, -0.4962, 0.1916), (-0.3081, -0.4962, 0.1916), (-0.4834, -1.333, -0.4769), (-1.089, -0.3743, 0.1925), (-1.26, -1.186, -0.4565), (-1.26, -1.186, -0.4565), (-0.409, -0.8513, -1.099), (-1.015, 0.1072, -0.4296), (-0.2337, -0.01477, -0.4305), (-0.2337, -0.01477, -0.4305), (-1.015, 0.1072, -0.4296), (-0.409, -0.8513, -1.099), (-1.185, -0.705, -1.079), (-1.185, -0.705, -1.079), (1.542, 0.786, 0.1843), (2.027, -0.7492, -0.9459), (2.318, 0.6396, 0.1639), (2.318, 0.6396, 0.1639), (2.027, -0.7492, -0.9459), (1.542, 0.786, 0.1843), (1.251, -0.6029, -0.9255), (1.251, -0.6029, -0.9255), (-0.9763, 0.3575, -0.753), (-0.3703, -0.6009, -1.422), (-0.195, 0.2356, -0.7539), (-0.195, 0.2356, -0.7539), (-0.3703, -0.6009, -1.422), (-0.9763, 0.3575, -0.753), (-1.146, -0.4546, -1.402), (-1.146, -0.4546, -1.402), (2.027, -0.7492, -0.9459), (1.348, 0.02464, -1.736), (2.124, -0.1217, -1.757), (2.124, -0.1217, -1.757), (1.348, 0.02464, -1.736), (2.027, -0.7492, -0.9459), (1.251, -0.6029, -0.9255), (1.251, -0.6029, -0.9255), (1.251, -0.6029, -0.9255), (1.639, 1.413, -0.6265), (1.348, 0.02464, -1.736), (1.348, 0.02464, -1.736), (1.639, 1.413, -0.6265), (1.251, -0.6029, -0.9255), (1.542, 0.786, 0.1843), (1.542, 0.786, 0.1843), (-0.3703, -0.6009, -1.422), (-1.072, 0.02685, -2.024), (-0.2958, -0.1195, -2.044), (-0.2958, -0.1195, -2.044), (-1.072, 0.02685, -2.024), (-0.3703, -0.6009, -1.422), (-1.146, -0.4546, -1.402), (-1.146, -0.4546, -1.402), (-1.376, -1.938, 0.5139), (-0.5221, -1.583, -0.1534), (-0.5994, -2.084, 0.4935), (-0.5994, -2.084, 0.4935), (-0.5221, -1.583, -0.1534), (-1.376, -1.938, 0.5139), (-1.298, -1.437, -0.133), (-1.298, -1.437, -0.133), (-0.5221, -1.583, -0.1534), (-1.128, -0.6247, 0.5159), (-0.3468, -0.7466, 0.515), (-0.3468, -0.7466, 0.515), (-1.128, -0.6247, 0.5159), (-0.5221, -1.583, -0.1534), (-1.298, -1.437, -0.133), (-1.298, -1.437, -0.133)], [], [(0, 1, 2, 3), (4, 5, 6, 7), (8, 9, 10, 11), (12, 13, 14, 15), (16, 17, 18, 19), (20, 21, 22, 23), (24, 25, 26, 27), (28, 29, 30, 31), (32, 33, 34, 35), (36, 37, 38, 39), (40, 41, 42, 43), (44, 45, 46, 47), (48, 49, 50, 51), (52, 53, 54, 55), (56, 57, 58, 59), (60, 61, 62, 63), (64, 65, 66, 67), (68, 69, 70, 71), (72, 73, 74, 75), (76, 77, 78, 79), (80, 81, 82, 83), (84, 85, 86, 87), (88, 89, 90, 91), (92, 93, 94, 95), (96, 97, 98, 99), (100, 101, 102, 103), (104, 105, 106, 107), (108, 109, 110, 111), (112, 113, 114, 115), (116, 117, 118, 119), (120, 121, 122, 123), (124, 125, 126, 127), (128, 129, 130, 131), (132, 133, 134, 135), (136, 137, 138, 139), (140, 141, 142, 143), (144, 145, 146, 147), (148, 149, 150, 151), (152, 153, 154, 155), (156, 157, 158, 159), (160, 161, 162, 163), (164, 165, 166, 167), (168, 169, 170, 171), (172, 173, 174, 175), (176, 177, 178, 179), (180, 181, 182, 183), (184, 185, 186, 187), (188, 189, 190, 191), (192, 193, 194, 195), (196, 197, 198, 199), (200, 201, 202, 203), (204, 205, 206, 207), (208, 209, 210, 211), (212, 213, 214, 215), (216, 217, 218, 219), (220, 221, 222, 223), (224, 225, 226, 227), (228, 229, 230, 231), (232, 233, 234, 235), (236, 237, 238, 239), (240, 241, 242, 243), (244, 245, 246, 247), (248, 249, 250, 251), (252, 253, 254, 255), (256, 257, 258, 259), (260, 261, 262, 263), (264, 265, 266, 267), (268, 269, 270, 271), (272, 273, 274, 275), (276, 277, 278, 279), (280, 281, 282, 283), (284, 285, 286, 287), (288, 289, 290, 291), (292, 293, 294, 295), (296, 297, 298, 299), (300, 301, 302, 303)])
me_mesh_010.materials.append(mat_hand)
me_mesh_010.use_remesh_preserve_volume = False
me_mesh_010.use_remesh_preserve_attributes = False
me_mesh_010.use_mirror_vertex_groups = False
me_mesh_010.update()

# ---- objects
ob_muzzlepoint = bpy.data.objects.new('muzzlePoint', None)
ob_empty_001 = bpy.data.objects.new('Empty.001', None)
ob_rhand = bpy.data.objects.new('rhand', me_mesh_011)
ob_empty = bpy.data.objects.new('Empty', None)
ob_cylinder = bpy.data.objects.new('Cylinder', me_cylinder)
ob_lamp = bpy.data.objects.new('Lamp', light_lamp)
ob_camera = bpy.data.objects.new('Camera', cam_camera)
ob_empty_002 = bpy.data.objects.new('Empty.002', None)
ob_lhand = bpy.data.objects.new('lhand', me_mesh_010)

# ---- transforms, parenting, visibility, modifiers, constraints
ob_muzzlepoint.location = (-0.5116, 1.16, 0.3154)
ob_muzzlepoint.empty_display_type = 'SINGLE_ARROW'
ob_muzzlepoint.empty_image_offset = (0.0, 0.0)
ob_muzzlepoint.lineart.crease_threshold = 0.0
ob_empty_001.location = (-0.5456, 1.24, -0.7861)
ob_empty_001.rotation_euler = (-2.863, -0.8211, 1.282)
ob_empty_001.empty_display_type = 'SINGLE_ARROW'
ob_empty_001.empty_image_offset = (0.0, 0.0)
ob_empty_001.lineart.crease_threshold = 0.0
ob_rhand.parent = ob_empty_001
ob_rhand.matrix_parent_inverse = Matrix(((1.0, 0.0, 0.0, -0.2596), (0.0, 1.0, 0.0, 0.0), (0.0, 0.0, 1.0, -0.03072), (0.0, 0.0, 0.0, 1.0)))
ob_rhand.location = (0.3332, 0.06383, 0.0231)
ob_rhand.rotation_euler = (2.478, 0.09599, 1.728)
ob_rhand.scale = (0.1, 0.1, 0.1)
ob_rhand.lock_rotations_4d = False
ob_rhand.empty_display_type = 'ARROWS'
ob_rhand.lineart.crease_threshold = 0.0
ob_empty.location = (-0.5436, 0.9531, -0.4019)
ob_empty.rotation_euler = (0.01047, -2.336, -1.588)
ob_empty.empty_display_type = 'SINGLE_ARROW'
ob_empty.empty_image_offset = (0.0, 0.0)
ob_empty.lineart.crease_threshold = 0.0
ob_cylinder.parent = ob_empty
ob_cylinder.matrix_parent_inverse = Matrix(((1.0, 0.0, 0.0, -0.2792), (0.0, 1.0, 0.0, 0.0), (0.0, 0.0, 1.0, -0.2879), (0.0, 0.0, 0.0, 1.0)))
ob_cylinder.location = (0.286, 0.02627, -0.09302)
ob_cylinder.scale = (0.11, 0.11, 0.15)
ob_cylinder.lineart.crease_threshold = 0.0
ob_lamp.location = (4.076, 1.005, 5.904)
ob_lamp.rotation_euler = (0.6503, 0.05522, 1.866)
ob_lamp.lock_rotations_4d = False
ob_lamp.empty_display_type = 'ARROWS'
ob_lamp.color = (0.0, 0.0, 0.0, 0.0)
ob_lamp.lineart.crease_threshold = 0.0
ob_camera.location = (7.481, -6.508, 5.344)
ob_camera.rotation_euler = (1.109, 0.01082, 0.8149)
ob_camera.lock_rotations_4d = False
ob_camera.empty_display_type = 'ARROWS'
ob_camera.color = (0.0, 0.0, 0.0, 0.0)
ob_camera.display_type = 'WIRE'
ob_camera.lineart.crease_threshold = 0.0
ob_empty_002.location = (-0.4855, 1.019, -0.4652)
ob_empty_002.rotation_euler = (3.088, -0.7748, -4.61)
ob_empty_002.empty_display_type = 'SINGLE_ARROW'
ob_empty_002.empty_image_offset = (0.0, 0.0)
ob_empty_002.lineart.crease_threshold = 0.0
ob_lhand.parent = ob_empty_002
ob_lhand.matrix_parent_inverse = Matrix(((1.0, 0.0, 0.0, 0.2682), (0.0, 1.0, 0.0, 0.0), (0.0, 0.0, 1.0, -0.03072), (0.0, 0.0, 0.0, 1.0)))
ob_lhand.location = (-0.3332, -0.03762, 0.0231)
ob_lhand.rotation_euler = (2.478, -0.09599, -0.1571)
ob_lhand.scale = (0.1, 0.1, 0.1)
ob_lhand.lock_rotations_4d = False
ob_lhand.empty_display_type = 'ARROWS'
ob_lhand.lineart.crease_threshold = 0.0

# ---- collection membership
col_collection_1.objects.link(ob_muzzlepoint)
col_collection_1.objects.link(ob_empty_001)
col_collection_1.objects.link(ob_rhand)
col_collection_1.objects.link(ob_empty)
col_collection_1.objects.link(ob_cylinder)
col_collection_1.objects.link(ob_lamp)
col_collection_1.objects.link(ob_camera)
col_collection_1.objects.link(ob_empty_002)
col_collection_1.objects.link(ob_lhand)

# ---- scene / render settings (as saved in the file)
scene.camera = ob_camera
scene.frame_start = 1; scene.frame_end = 250; scene.frame_set(70)
scene.render.engine = 'BLENDER_EEVEE_NEXT'
scene.render.resolution_percentage = 50
scene.render.dither_intensity = 0.0
scene.cycles.use_denoising = False
scene.cycles.samples = 128
scene.cycles.sampling_pattern = 'TABULATED_SOBOL'
scene.cycles.light_sampling_threshold = 0.0
scene.cycles.use_adaptive_sampling = False
scene.cycles.use_light_tree = False
scene.cycles.blur_glossy = 0.0
scene.cycles.sample_clamp_indirect = 0.0
scene.view_settings.view_transform = 'Standard'
bpy.context.view_layer.update()

